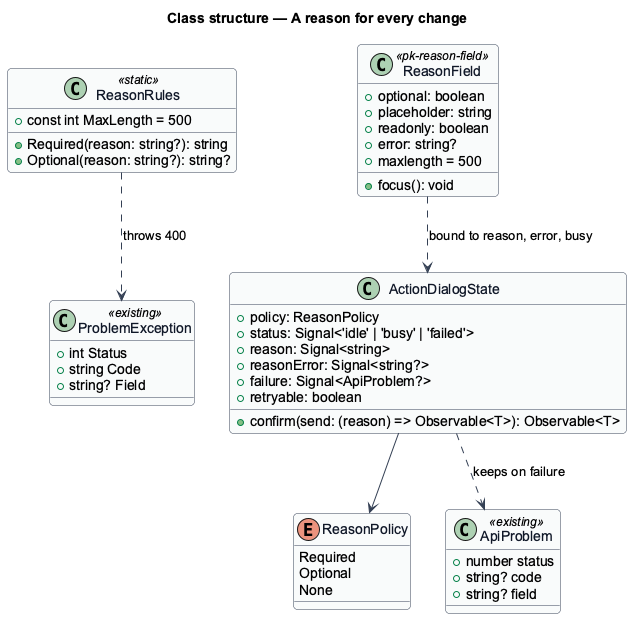

The diagram above was rendered by PlantUML. Its source (embedded in the PNG):
@startuml
' --- shared skin header ---
skinparam backgroundColor #FFFFFF
skinparam shadowing false
skinparam roundcorner 8
skinparam defaultFontName Arial
skinparam ArrowColor #344054
skinparam class {
  BorderColor #344054
  FontColor #101828
  BackgroundColor #F9FAFB
}
' --------------------------
title Class structure — A reason for every change

class ReasonRules <<static>> {
  +const int MaxLength = 500
  +Required(reason: string?): string
  +Optional(reason: string?): string?
}
enum ReasonPolicy {
  Required
  Optional
  None
}
class ProblemException <<existing>> {
  +int Status
  +string Code
  +string? Field
}
class ActionDialogState {
  +policy: ReasonPolicy
  +status: Signal<'idle' | 'busy' | 'failed'>
  +reason: Signal<string>
  +reasonError: Signal<string?>
  +failure: Signal<ApiProblem?>
  +confirm(send: (reason) => Observable<T>): Observable<T>
  +retryable: boolean
}
class ReasonField <<pk-reason-field>> {
  +optional: boolean
  +placeholder: string
  +readonly: boolean
  +error: string?
  +maxlength = 500
  +focus(): void
}
class ApiProblem <<existing>> {
  +number status
  +string? code
  +string? field
}
ReasonRules ..> ProblemException : throws 400
ActionDialogState --> ReasonPolicy
ActionDialogState ..> ApiProblem : keeps on failure
ReasonField ..> ActionDialogState : bound to reason, error, busy
@enduml